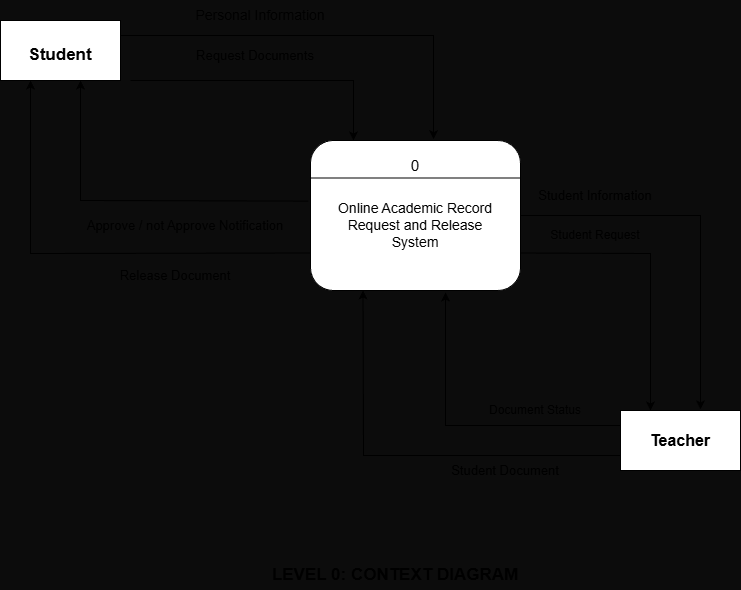

The diagram above was exported from draw.io. Its source (the exported page's mxGraphModel, read from the mxfile embedded in the PNG):
<mxGraphModel dx="1489" dy="940" grid="1" gridSize="10" guides="1" tooltips="1" connect="1" arrows="1" fold="1" page="1" pageScale="1" pageWidth="827" pageHeight="1169" background="light-dark(#0C0C0C,#000000)" math="0" shadow="0">
  <root>
    <mxCell id="0" />
    <mxCell id="1" parent="0" />
    <mxCell id="uDH6K_43qcz0D1w6GKti-1" parent="1" style="rounded=1;whiteSpace=wrap;html=1;" value="" vertex="1">
      <mxGeometry height="150" width="210" x="360" y="350" as="geometry" />
    </mxCell>
    <mxCell id="uDH6K_43qcz0D1w6GKti-2" edge="1" parent="1" source="uDH6K_43qcz0D1w6GKti-1" style="endArrow=none;html=1;rounded=0;exitX=0;exitY=0.25;exitDx=0;exitDy=0;entryX=1;entryY=0.25;entryDx=0;entryDy=0;" target="uDH6K_43qcz0D1w6GKti-1" value="">
      <mxGeometry height="50" relative="1" width="50" as="geometry">
        <mxPoint x="490" y="460" as="sourcePoint" />
        <mxPoint x="540" y="410" as="targetPoint" />
      </mxGeometry>
    </mxCell>
    <mxCell id="uDH6K_43qcz0D1w6GKti-5" edge="1" parent="1" style="endArrow=classic;html=1;rounded=0;" value="">
      <mxGeometry height="50" relative="1" width="50" as="geometry">
        <Array as="points">
          <mxPoint x="403" y="290" />
        </Array>
        <mxPoint x="180" y="290" as="sourcePoint" />
        <mxPoint x="403" y="350" as="targetPoint" />
      </mxGeometry>
    </mxCell>
    <mxCell id="uDH6K_43qcz0D1w6GKti-6" edge="1" parent="1" source="uDH6K_43qcz0D1w6GKti-15" style="endArrow=classic;html=1;rounded=0;entryX=0.586;entryY=-0.009;entryDx=0;entryDy=0;entryPerimeter=0;exitX=1;exitY=0.25;exitDx=0;exitDy=0;" target="uDH6K_43qcz0D1w6GKti-1" value="">
      <mxGeometry height="50" relative="1" width="50" as="geometry">
        <Array as="points">
          <mxPoint x="483" y="245" />
        </Array>
        <mxPoint x="180" y="270" as="sourcePoint" />
        <mxPoint x="484" y="340" as="targetPoint" />
      </mxGeometry>
    </mxCell>
    <mxCell id="uDH6K_43qcz0D1w6GKti-7" edge="1" parent="1" source="uDH6K_43qcz0D1w6GKti-1" style="endArrow=classic;html=1;rounded=0;entryX=0.25;entryY=1;entryDx=0;entryDy=0;exitX=0;exitY=0.75;exitDx=0;exitDy=0;" target="uDH6K_43qcz0D1w6GKti-15" value="">
      <mxGeometry height="50" relative="1" width="50" as="geometry">
        <Array as="points">
          <mxPoint x="80" y="463" />
        </Array>
        <mxPoint x="350" y="440" as="sourcePoint" />
        <mxPoint x="125" y="300" as="targetPoint" />
      </mxGeometry>
    </mxCell>
    <mxCell id="uDH6K_43qcz0D1w6GKti-8" parent="1" style="rounded=0;whiteSpace=wrap;html=1;" value="" vertex="1">
      <mxGeometry height="60" width="120" x="670" y="620" as="geometry" />
    </mxCell>
    <mxCell id="uDH6K_43qcz0D1w6GKti-10" edge="1" parent="1" source="uDH6K_43qcz0D1w6GKti-1" style="endArrow=classic;html=1;rounded=0;exitX=1;exitY=0.75;exitDx=0;exitDy=0;entryX=0.25;entryY=0;entryDx=0;entryDy=0;" target="uDH6K_43qcz0D1w6GKti-8" value="">
      <mxGeometry height="50" relative="1" width="50" as="geometry">
        <Array as="points">
          <mxPoint x="700" y="463" />
        </Array>
        <mxPoint x="630" y="660" as="sourcePoint" />
        <mxPoint x="680" y="610" as="targetPoint" />
      </mxGeometry>
    </mxCell>
    <mxCell id="uDH6K_43qcz0D1w6GKti-11" edge="1" parent="1" source="uDH6K_43qcz0D1w6GKti-1" style="endArrow=classic;html=1;rounded=0;exitX=1;exitY=0.5;exitDx=0;exitDy=0;entryX=0.667;entryY=-0.02;entryDx=0;entryDy=0;entryPerimeter=0;" target="uDH6K_43qcz0D1w6GKti-8" value="">
      <mxGeometry height="50" relative="1" width="50" as="geometry">
        <Array as="points">
          <mxPoint x="750" y="425" />
        </Array>
        <mxPoint x="650" y="660" as="sourcePoint" />
        <mxPoint x="700" y="610" as="targetPoint" />
      </mxGeometry>
    </mxCell>
    <mxCell id="uDH6K_43qcz0D1w6GKti-12" edge="1" parent="1" source="uDH6K_43qcz0D1w6GKti-8" style="endArrow=classic;html=1;rounded=0;exitX=0;exitY=0.75;exitDx=0;exitDy=0;entryX=0.25;entryY=1;entryDx=0;entryDy=0;" target="uDH6K_43qcz0D1w6GKti-1" value="">
      <mxGeometry height="50" relative="1" width="50" as="geometry">
        <Array as="points">
          <mxPoint x="413" y="665" />
        </Array>
        <mxPoint x="410" y="550" as="sourcePoint" />
        <mxPoint x="460" y="500" as="targetPoint" />
      </mxGeometry>
    </mxCell>
    <mxCell id="uDH6K_43qcz0D1w6GKti-15" parent="1" style="rounded=0;whiteSpace=wrap;html=1;" value="" vertex="1">
      <mxGeometry height="60" width="120" x="50" y="230" as="geometry" />
    </mxCell>
    <mxCell id="uDH6K_43qcz0D1w6GKti-18" parent="1" style="text;html=1;whiteSpace=wrap;strokeColor=none;fillColor=none;align=center;verticalAlign=middle;rounded=0;fontSize=17;fontStyle=1" value="Student" vertex="1">
      <mxGeometry height="30" width="60" x="80" y="250" as="geometry" />
    </mxCell>
    <mxCell id="uDH6K_43qcz0D1w6GKti-19" parent="1" style="text;html=1;whiteSpace=wrap;strokeColor=none;fillColor=none;align=center;verticalAlign=middle;rounded=0;fontSize=14;" value="Personal Information" vertex="1">
      <mxGeometry height="30" width="140" x="240" y="210" as="geometry" />
    </mxCell>
    <mxCell id="uDH6K_43qcz0D1w6GKti-20" parent="1" style="text;html=1;whiteSpace=wrap;strokeColor=none;fillColor=none;align=center;verticalAlign=middle;rounded=0;fontSize=13;" value="Request Documents" vertex="1">
      <mxGeometry height="30" width="150" x="230" y="250" as="geometry" />
    </mxCell>
    <mxCell id="uDH6K_43qcz0D1w6GKti-21" parent="1" style="text;html=1;whiteSpace=wrap;strokeColor=none;fillColor=none;align=center;verticalAlign=middle;rounded=0;fontSize=13;" value="Release Document" vertex="1">
      <mxGeometry height="30" width="130" x="160" y="470" as="geometry" />
    </mxCell>
    <mxCell id="uDH6K_43qcz0D1w6GKti-22" parent="1" style="text;html=1;whiteSpace=wrap;strokeColor=none;fillColor=none;align=center;verticalAlign=middle;rounded=0;fontSize=13;" value="Student Document" vertex="1">
      <mxGeometry height="30" width="120" x="495" y="665" as="geometry" />
    </mxCell>
    <mxCell id="uDH6K_43qcz0D1w6GKti-23" parent="1" style="text;html=1;whiteSpace=wrap;strokeColor=none;fillColor=none;align=center;verticalAlign=middle;rounded=0;fontSize=16;fontStyle=1" value="Teacher" vertex="1">
      <mxGeometry height="30" width="60" x="700" y="635" as="geometry" />
    </mxCell>
    <mxCell id="uDH6K_43qcz0D1w6GKti-24" parent="1" style="text;html=1;whiteSpace=wrap;strokeColor=none;fillColor=none;align=center;verticalAlign=middle;rounded=0;fontSize=15;" value="0" vertex="1">
      <mxGeometry height="30" width="60" x="435" y="360" as="geometry" />
    </mxCell>
    <mxCell id="uDH6K_43qcz0D1w6GKti-25" parent="1" style="text;html=1;whiteSpace=wrap;strokeColor=none;fillColor=none;align=center;verticalAlign=middle;rounded=0;fontSize=13;" value="Student Information" vertex="1">
      <mxGeometry height="30" width="150" x="570" y="390" as="geometry" />
    </mxCell>
    <mxCell id="uDH6K_43qcz0D1w6GKti-26" parent="1" style="text;html=1;whiteSpace=wrap;strokeColor=none;fillColor=none;align=center;verticalAlign=middle;rounded=0;" value="Student Request" vertex="1">
      <mxGeometry height="30" width="130" x="580" y="430" as="geometry" />
    </mxCell>
    <mxCell id="uDH6K_43qcz0D1w6GKti-27" edge="1" parent="1" source="uDH6K_43qcz0D1w6GKti-8" style="endArrow=classic;html=1;rounded=0;exitX=0;exitY=0.25;exitDx=0;exitDy=0;entryX=0.643;entryY=1.013;entryDx=0;entryDy=0;entryPerimeter=0;" target="uDH6K_43qcz0D1w6GKti-1" value="">
      <mxGeometry height="50" relative="1" width="50" as="geometry">
        <Array as="points">
          <mxPoint x="495" y="635" />
        </Array>
        <mxPoint x="540" y="640" as="sourcePoint" />
        <mxPoint x="510" y="510" as="targetPoint" />
      </mxGeometry>
    </mxCell>
    <mxCell id="uDH6K_43qcz0D1w6GKti-28" parent="1" style="text;html=1;whiteSpace=wrap;strokeColor=none;fillColor=none;align=center;verticalAlign=middle;rounded=0;" value="Document Status" vertex="1">
      <mxGeometry height="30" width="110" x="530" y="605" as="geometry" />
    </mxCell>
    <mxCell id="uDH6K_43qcz0D1w6GKti-29" edge="1" parent="1" source="uDH6K_43qcz0D1w6GKti-1" style="endArrow=classic;html=1;rounded=0;exitX=-0.01;exitY=0.404;exitDx=0;exitDy=0;exitPerimeter=0;" value="">
      <mxGeometry height="50" relative="1" width="50" as="geometry">
        <Array as="points">
          <mxPoint x="130" y="410" />
        </Array>
        <mxPoint x="80" y="340" as="sourcePoint" />
        <mxPoint x="130" y="290" as="targetPoint" />
      </mxGeometry>
    </mxCell>
    <mxCell id="uDH6K_43qcz0D1w6GKti-32" parent="1" style="text;html=1;whiteSpace=wrap;strokeColor=none;fillColor=none;align=center;verticalAlign=middle;rounded=0;fontSize=13;" value="Approve / not Approve Notification" vertex="1">
      <mxGeometry height="30" width="210" x="130" y="420" as="geometry" />
    </mxCell>
    <mxCell id="uDH6K_43qcz0D1w6GKti-33" parent="1" style="text;html=1;whiteSpace=wrap;strokeColor=none;fillColor=none;align=center;verticalAlign=middle;rounded=0;fontSize=14;" value="Online Academic Record Request and Release System" vertex="1">
      <mxGeometry height="105" width="170" x="380" y="382.5" as="geometry" />
    </mxCell>
    <mxCell id="uDH6K_43qcz0D1w6GKti-34" parent="1" style="text;html=1;whiteSpace=wrap;strokeColor=none;fillColor=none;align=center;verticalAlign=middle;rounded=0;fontSize=17;fontStyle=1" value="LEVEL 0: CONTEXT DIAGRAM" vertex="1">
      <mxGeometry height="30" width="330" x="280" y="770" as="geometry" />
    </mxCell>
  </root>
</mxGraphModel>